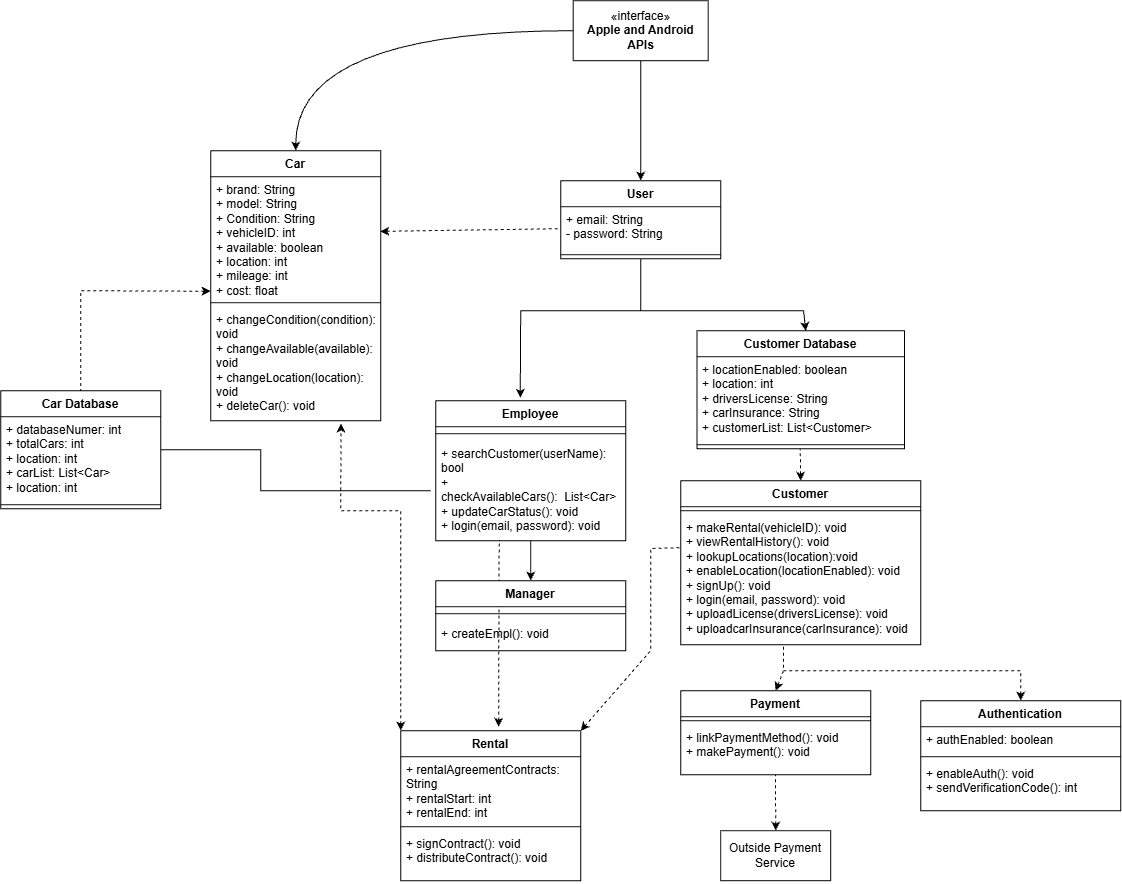

The diagram above was exported from draw.io. Its source (the exported page's mxGraphModel, read from the mxfile embedded in the PNG):
<mxGraphModel dx="1152" dy="1373" grid="1" gridSize="10" guides="1" tooltips="1" connect="1" arrows="1" fold="1" page="1" pageScale="1" pageWidth="850" pageHeight="1100" math="0" shadow="0">
  <root>
    <mxCell id="0" />
    <mxCell id="1" parent="0" />
    <mxCell id="t0pCpzzVITCvBhLHGpZF-1" parent="1" style="swimlane;fontStyle=1;align=center;verticalAlign=top;childLayout=stackLayout;horizontal=1;startSize=26;horizontalStack=0;resizeParent=1;resizeParentMax=0;resizeLast=0;collapsible=1;marginBottom=0;whiteSpace=wrap;html=1;" value="Car" vertex="1">
      <mxGeometry height="270" width="170" x="350" y="360" as="geometry" />
    </mxCell>
    <mxCell id="t0pCpzzVITCvBhLHGpZF-2" parent="t0pCpzzVITCvBhLHGpZF-1" style="text;strokeColor=none;fillColor=none;align=left;verticalAlign=top;spacingLeft=4;spacingRight=4;overflow=hidden;rotatable=0;points=[[0,0.5],[1,0.5]];portConstraint=eastwest;whiteSpace=wrap;html=1;" value="+ brand: String&lt;div&gt;+ model: String&lt;/div&gt;&lt;div&gt;+ Condition: String&lt;/div&gt;&lt;div&gt;+ vehicleID: int&lt;/div&gt;&lt;div&gt;+ available: boolean&lt;/div&gt;&lt;div&gt;+ location: int&lt;/div&gt;&lt;div&gt;+ mileage: int&lt;/div&gt;&lt;div&gt;+ cost: float&lt;/div&gt;" vertex="1">
      <mxGeometry height="122" width="170" y="26" as="geometry" />
    </mxCell>
    <mxCell id="t0pCpzzVITCvBhLHGpZF-3" parent="t0pCpzzVITCvBhLHGpZF-1" style="line;strokeWidth=1;fillColor=none;align=left;verticalAlign=middle;spacingTop=-1;spacingLeft=3;spacingRight=3;rotatable=0;labelPosition=right;points=[];portConstraint=eastwest;strokeColor=inherit;" value="" vertex="1">
      <mxGeometry height="8" width="170" y="148" as="geometry" />
    </mxCell>
    <mxCell id="t0pCpzzVITCvBhLHGpZF-4" parent="t0pCpzzVITCvBhLHGpZF-1" style="text;strokeColor=none;fillColor=none;align=left;verticalAlign=top;spacingLeft=4;spacingRight=4;overflow=hidden;rotatable=0;points=[[0,0.5],[1,0.5]];portConstraint=eastwest;whiteSpace=wrap;html=1;" value="+ changeCondition(condition): void&lt;div&gt;+ changeAvailable(available): void&lt;br&gt;&lt;div&gt;+ changeLocation(location): void&lt;/div&gt;&lt;/div&gt;&lt;div&gt;+ deleteCar(): void&lt;/div&gt;" vertex="1">
      <mxGeometry height="114" width="170" y="156" as="geometry" />
    </mxCell>
    <mxCell id="t0pCpzzVITCvBhLHGpZF-5" parent="1" style="swimlane;fontStyle=1;align=center;verticalAlign=top;childLayout=stackLayout;horizontal=1;startSize=26;horizontalStack=0;resizeParent=1;resizeParentMax=0;resizeLast=0;collapsible=1;marginBottom=0;whiteSpace=wrap;html=1;" value="User" vertex="1">
      <mxGeometry height="78" width="160" x="700" y="390" as="geometry" />
    </mxCell>
    <mxCell id="t0pCpzzVITCvBhLHGpZF-6" parent="t0pCpzzVITCvBhLHGpZF-5" style="text;strokeColor=none;fillColor=none;align=left;verticalAlign=top;spacingLeft=4;spacingRight=4;overflow=hidden;rotatable=0;points=[[0,0.5],[1,0.5]];portConstraint=eastwest;whiteSpace=wrap;html=1;" value="+ email: String&lt;div&gt;- password: String&lt;br&gt;&lt;/div&gt;" vertex="1">
      <mxGeometry height="44" width="160" y="26" as="geometry" />
    </mxCell>
    <mxCell id="t0pCpzzVITCvBhLHGpZF-7" parent="t0pCpzzVITCvBhLHGpZF-5" style="line;strokeWidth=1;fillColor=none;align=left;verticalAlign=middle;spacingTop=-1;spacingLeft=3;spacingRight=3;rotatable=0;labelPosition=right;points=[];portConstraint=eastwest;strokeColor=inherit;" value="" vertex="1">
      <mxGeometry height="8" width="160" y="70" as="geometry" />
    </mxCell>
    <mxCell id="t0pCpzzVITCvBhLHGpZF-9" parent="1" style="swimlane;fontStyle=1;align=center;verticalAlign=top;childLayout=stackLayout;horizontal=1;startSize=26;horizontalStack=0;resizeParent=1;resizeParentMax=0;resizeLast=0;collapsible=1;marginBottom=0;whiteSpace=wrap;html=1;" value="Payment" vertex="1">
      <mxGeometry height="84" width="190" x="820" y="900" as="geometry" />
    </mxCell>
    <mxCell id="t0pCpzzVITCvBhLHGpZF-11" parent="t0pCpzzVITCvBhLHGpZF-9" style="line;strokeWidth=1;fillColor=none;align=left;verticalAlign=middle;spacingTop=-1;spacingLeft=3;spacingRight=3;rotatable=0;labelPosition=right;points=[];portConstraint=eastwest;strokeColor=inherit;" value="" vertex="1">
      <mxGeometry height="8" width="190" y="26" as="geometry" />
    </mxCell>
    <mxCell id="t0pCpzzVITCvBhLHGpZF-12" parent="t0pCpzzVITCvBhLHGpZF-9" style="text;strokeColor=none;fillColor=none;align=left;verticalAlign=top;spacingLeft=4;spacingRight=4;overflow=hidden;rotatable=0;points=[[0,0.5],[1,0.5]];portConstraint=eastwest;whiteSpace=wrap;html=1;" value="+ linkPaymentMethod(): void&lt;div&gt;+ makePayment(): void&lt;/div&gt;" vertex="1">
      <mxGeometry height="50" width="190" y="34" as="geometry" />
    </mxCell>
    <mxCell id="t0pCpzzVITCvBhLHGpZF-14" parent="1" style="swimlane;fontStyle=1;align=center;verticalAlign=top;childLayout=stackLayout;horizontal=1;startSize=26;horizontalStack=0;resizeParent=1;resizeParentMax=0;resizeLast=0;collapsible=1;marginBottom=0;whiteSpace=wrap;html=1;" value="Employee" vertex="1">
      <mxGeometry height="140" width="190" x="575" y="610" as="geometry" />
    </mxCell>
    <mxCell id="t0pCpzzVITCvBhLHGpZF-16" parent="t0pCpzzVITCvBhLHGpZF-14" style="line;strokeWidth=1;fillColor=none;align=left;verticalAlign=middle;spacingTop=-1;spacingLeft=3;spacingRight=3;rotatable=0;labelPosition=right;points=[];portConstraint=eastwest;strokeColor=inherit;" value="" vertex="1">
      <mxGeometry height="14" width="190" y="26" as="geometry" />
    </mxCell>
    <mxCell id="t0pCpzzVITCvBhLHGpZF-17" parent="t0pCpzzVITCvBhLHGpZF-14" style="text;strokeColor=none;fillColor=none;align=left;verticalAlign=top;spacingLeft=4;spacingRight=4;overflow=hidden;rotatable=0;points=[[0,0.5],[1,0.5]];portConstraint=eastwest;whiteSpace=wrap;html=1;" value="+ searchCustomer(userName): bool&lt;div&gt;+ checkAvailableCars():&amp;nbsp;&lt;span style=&quot;background-color: transparent; color: light-dark(rgb(0, 0, 0), rgb(255, 255, 255));&quot;&gt;&amp;nbsp;&lt;/span&gt;&lt;span style=&quot;background-color: transparent; color: light-dark(rgb(0, 0, 0), rgb(255, 255, 255));&quot;&gt;List&amp;lt;Car&amp;gt;&lt;/span&gt;&lt;/div&gt;&lt;div&gt;+ updateCarStatus(): void&lt;/div&gt;&lt;div&gt;&lt;span style=&quot;background-color: transparent; color: light-dark(rgb(0, 0, 0), rgb(255, 255, 255));&quot;&gt;+ login(email, password): void&lt;/span&gt;&lt;/div&gt;&lt;div&gt;&lt;br&gt;&lt;/div&gt;" vertex="1">
      <mxGeometry height="100" width="190" y="40" as="geometry" />
    </mxCell>
    <mxCell id="t0pCpzzVITCvBhLHGpZF-22" parent="1" style="swimlane;fontStyle=1;align=center;verticalAlign=top;childLayout=stackLayout;horizontal=1;startSize=26;horizontalStack=0;resizeParent=1;resizeParentMax=0;resizeLast=0;collapsible=1;marginBottom=0;whiteSpace=wrap;html=1;" value="Authentication" vertex="1">
      <mxGeometry height="110" width="200" x="1060" y="910" as="geometry" />
    </mxCell>
    <mxCell id="t0pCpzzVITCvBhLHGpZF-23" parent="t0pCpzzVITCvBhLHGpZF-22" style="text;strokeColor=none;fillColor=none;align=left;verticalAlign=top;spacingLeft=4;spacingRight=4;overflow=hidden;rotatable=0;points=[[0,0.5],[1,0.5]];portConstraint=eastwest;whiteSpace=wrap;html=1;" value="+ authEnabled: boolean" vertex="1">
      <mxGeometry height="26" width="200" y="26" as="geometry" />
    </mxCell>
    <mxCell id="t0pCpzzVITCvBhLHGpZF-24" parent="t0pCpzzVITCvBhLHGpZF-22" style="line;strokeWidth=1;fillColor=none;align=left;verticalAlign=middle;spacingTop=-1;spacingLeft=3;spacingRight=3;rotatable=0;labelPosition=right;points=[];portConstraint=eastwest;strokeColor=inherit;" value="" vertex="1">
      <mxGeometry height="8" width="200" y="52" as="geometry" />
    </mxCell>
    <mxCell id="t0pCpzzVITCvBhLHGpZF-25" parent="t0pCpzzVITCvBhLHGpZF-22" style="text;strokeColor=none;fillColor=none;align=left;verticalAlign=top;spacingLeft=4;spacingRight=4;overflow=hidden;rotatable=0;points=[[0,0.5],[1,0.5]];portConstraint=eastwest;whiteSpace=wrap;html=1;" value="+ enableAuth(): void&lt;div&gt;+ sendVerificationCode(): int&lt;/div&gt;" vertex="1">
      <mxGeometry height="50" width="200" y="60" as="geometry" />
    </mxCell>
    <mxCell id="N4aSzmcIBNaU8NG7JS1G-9" edge="1" parent="1" source="t0pCpzzVITCvBhLHGpZF-14" style="endArrow=none;html=1;rounded=0;startArrow=classic;startFill=1;exitX=0.445;exitY=-0.021;exitDx=0;exitDy=0;exitPerimeter=0;entryX=0.5;entryY=1;entryDx=0;entryDy=0;" target="t0pCpzzVITCvBhLHGpZF-5" value="">
      <mxGeometry height="50" relative="1" width="50" as="geometry">
        <Array as="points">
          <mxPoint x="660" y="520" />
          <mxPoint x="780" y="520" />
        </Array>
        <mxPoint x="680" y="620" as="sourcePoint" />
        <mxPoint x="770" y="520" as="targetPoint" />
      </mxGeometry>
    </mxCell>
    <mxCell id="N4aSzmcIBNaU8NG7JS1G-10" edge="1" parent="1" source="Zr1pfG7rHhKyOopJ_-J4-18" style="endArrow=none;html=1;rounded=0;startArrow=classic;startFill=1;exitX=0.524;exitY=0.003;exitDx=0;exitDy=0;exitPerimeter=0;" value="">
      <mxGeometry height="50" relative="1" width="50" as="geometry">
        <Array as="points">
          <mxPoint x="942.91" y="520" />
          <mxPoint x="780" y="520" />
        </Array>
        <mxPoint x="910" y="630" as="sourcePoint" />
        <mxPoint x="780" y="480" as="targetPoint" />
      </mxGeometry>
    </mxCell>
    <mxCell id="N4aSzmcIBNaU8NG7JS1G-11" edge="1" parent="1" source="t0pCpzzVITCvBhLHGpZF-2" style="endArrow=none;dashed=1;html=1;rounded=0;entryX=0;entryY=0.5;entryDx=0;entryDy=0;exitX=0.998;exitY=0.448;exitDx=0;exitDy=0;startArrow=classic;startFill=1;exitPerimeter=0;" target="t0pCpzzVITCvBhLHGpZF-6" value="">
      <mxGeometry height="50" relative="1" width="50" as="geometry">
        <mxPoint x="630" y="540" as="sourcePoint" />
        <mxPoint x="680" y="490" as="targetPoint" />
      </mxGeometry>
    </mxCell>
    <mxCell id="N4aSzmcIBNaU8NG7JS1G-20" parent="1" style="swimlane;fontStyle=1;align=center;verticalAlign=top;childLayout=stackLayout;horizontal=1;startSize=26;horizontalStack=0;resizeParent=1;resizeParentMax=0;resizeLast=0;collapsible=1;marginBottom=0;whiteSpace=wrap;html=1;" value="Customer" vertex="1">
      <mxGeometry height="164" width="240" x="820" y="690" as="geometry" />
    </mxCell>
    <mxCell id="N4aSzmcIBNaU8NG7JS1G-22" parent="N4aSzmcIBNaU8NG7JS1G-20" style="line;strokeWidth=1;fillColor=none;align=left;verticalAlign=middle;spacingTop=-1;spacingLeft=3;spacingRight=3;rotatable=0;labelPosition=right;points=[];portConstraint=eastwest;strokeColor=inherit;" value="" vertex="1">
      <mxGeometry height="8" width="240" y="26" as="geometry" />
    </mxCell>
    <mxCell id="N4aSzmcIBNaU8NG7JS1G-23" parent="N4aSzmcIBNaU8NG7JS1G-20" style="text;strokeColor=none;fillColor=none;align=left;verticalAlign=top;spacingLeft=4;spacingRight=4;overflow=hidden;rotatable=0;points=[[0,0.5],[1,0.5]];portConstraint=eastwest;whiteSpace=wrap;html=1;" value="+ makeRental(vehicleID): void&lt;div&gt;+ viewRentalHistory(): void&lt;/div&gt;&lt;div&gt;+ lookupLocations(location):void&lt;/div&gt;&lt;div&gt;+ enableLocation(&lt;span style=&quot;background-color: transparent; color: light-dark(rgb(0, 0, 0), rgb(255, 255, 255));&quot;&gt;locationEnabled&lt;/span&gt;&lt;span style=&quot;background-color: transparent; color: light-dark(rgb(0, 0, 0), rgb(255, 255, 255));&quot;&gt;): void&lt;/span&gt;&lt;/div&gt;&lt;div&gt;+ signUp(): void&lt;div&gt;+ login(email, password): void&lt;/div&gt;&lt;/div&gt;&lt;div&gt;+ uploadLicense(driversLicense): void&lt;/div&gt;&lt;div&gt;+ uploadcarInsurance(carInsurance): void&lt;/div&gt;" vertex="1">
      <mxGeometry height="130" width="240" y="34" as="geometry" />
    </mxCell>
    <mxCell id="N4aSzmcIBNaU8NG7JS1G-24" edge="1" parent="1" source="t0pCpzzVITCvBhLHGpZF-9" style="endArrow=none;dashed=1;html=1;rounded=0;entryX=0.428;entryY=1.012;entryDx=0;entryDy=0;entryPerimeter=0;exitX=0.5;exitY=0;exitDx=0;exitDy=0;startArrow=classic;startFill=1;" target="N4aSzmcIBNaU8NG7JS1G-23" value="">
      <mxGeometry height="50" relative="1" width="50" as="geometry">
        <Array as="points">
          <mxPoint x="922.72" y="880" />
        </Array>
        <mxPoint x="970" y="920" as="sourcePoint" />
        <mxPoint x="1020" y="870" as="targetPoint" />
      </mxGeometry>
    </mxCell>
    <mxCell id="N4aSzmcIBNaU8NG7JS1G-25" edge="1" parent="1" source="t0pCpzzVITCvBhLHGpZF-22" style="endArrow=none;dashed=1;html=1;rounded=0;exitX=0.5;exitY=0;exitDx=0;exitDy=0;startArrow=classic;startFill=1;" value="">
      <mxGeometry height="50" relative="1" width="50" as="geometry">
        <Array as="points">
          <mxPoint x="1160" y="880" />
        </Array>
        <mxPoint x="1053" y="943" as="sourcePoint" />
        <mxPoint x="920" y="880" as="targetPoint" />
      </mxGeometry>
    </mxCell>
    <mxCell id="N4aSzmcIBNaU8NG7JS1G-30" parent="1" style="swimlane;fontStyle=1;align=center;verticalAlign=top;childLayout=stackLayout;horizontal=1;startSize=26;horizontalStack=0;resizeParent=1;resizeParentMax=0;resizeLast=0;collapsible=1;marginBottom=0;whiteSpace=wrap;html=1;" value="Rental" vertex="1">
      <mxGeometry height="150" width="180" x="540" y="940" as="geometry" />
    </mxCell>
    <mxCell id="N4aSzmcIBNaU8NG7JS1G-31" parent="N4aSzmcIBNaU8NG7JS1G-30" style="text;strokeColor=none;fillColor=none;align=left;verticalAlign=top;spacingLeft=4;spacingRight=4;overflow=hidden;rotatable=0;points=[[0,0.5],[1,0.5]];portConstraint=eastwest;whiteSpace=wrap;html=1;" value="+ rentalAgreementContracts: String&lt;div&gt;+ rentalStart: int&lt;/div&gt;&lt;div&gt;+ rentalEnd: int&lt;/div&gt;" vertex="1">
      <mxGeometry height="66" width="180" y="26" as="geometry" />
    </mxCell>
    <mxCell id="N4aSzmcIBNaU8NG7JS1G-32" parent="N4aSzmcIBNaU8NG7JS1G-30" style="line;strokeWidth=1;fillColor=none;align=left;verticalAlign=middle;spacingTop=-1;spacingLeft=3;spacingRight=3;rotatable=0;labelPosition=right;points=[];portConstraint=eastwest;strokeColor=inherit;" value="" vertex="1">
      <mxGeometry height="8" width="180" y="92" as="geometry" />
    </mxCell>
    <mxCell id="N4aSzmcIBNaU8NG7JS1G-33" parent="N4aSzmcIBNaU8NG7JS1G-30" style="text;strokeColor=none;fillColor=none;align=left;verticalAlign=top;spacingLeft=4;spacingRight=4;overflow=hidden;rotatable=0;points=[[0,0.5],[1,0.5]];portConstraint=eastwest;whiteSpace=wrap;html=1;" value="+ signContract(): void&lt;div&gt;+ distributeContract(): void&lt;/div&gt;&lt;div&gt;&lt;br&gt;&lt;/div&gt;" vertex="1">
      <mxGeometry height="50" width="180" y="100" as="geometry" />
    </mxCell>
    <mxCell id="qzW6x-Nq45V7D9K24uzC-5" edge="1" parent="1" source="qzW6x-Nq45V7D9K24uzC-1" style="edgeStyle=orthogonalEdgeStyle;curved=1;rounded=0;orthogonalLoop=1;jettySize=auto;html=1;entryX=0.5;entryY=0;entryDx=0;entryDy=0;" target="t0pCpzzVITCvBhLHGpZF-1">
      <mxGeometry relative="1" as="geometry" />
    </mxCell>
    <mxCell id="qzW6x-Nq45V7D9K24uzC-6" edge="1" parent="1" source="qzW6x-Nq45V7D9K24uzC-1" style="edgeStyle=orthogonalEdgeStyle;curved=1;rounded=0;orthogonalLoop=1;jettySize=auto;html=1;entryX=0.5;entryY=0;entryDx=0;entryDy=0;" target="t0pCpzzVITCvBhLHGpZF-5">
      <mxGeometry relative="1" as="geometry">
        <mxPoint x="780" y="350" as="targetPoint" />
      </mxGeometry>
    </mxCell>
    <mxCell id="qzW6x-Nq45V7D9K24uzC-1" parent="1" style="html=1;whiteSpace=wrap;" value="«interface»&lt;br&gt;&lt;b&gt;Apple and Android APIs&lt;/b&gt;" vertex="1">
      <mxGeometry height="60" width="135" x="712.5" y="210" as="geometry" />
    </mxCell>
    <mxCell id="N4aSzmcIBNaU8NG7JS1G-34" edge="1" parent="1" source="N4aSzmcIBNaU8NG7JS1G-30" style="endArrow=none;dashed=1;html=1;rounded=0;exitX=1;exitY=0;exitDx=0;exitDy=0;startArrow=classic;startFill=1;entryX=-0.003;entryY=0.254;entryDx=0;entryDy=0;entryPerimeter=0;" target="N4aSzmcIBNaU8NG7JS1G-23" value="">
      <mxGeometry height="50" relative="1" width="50" as="geometry">
        <Array as="points">
          <mxPoint x="790" y="860" />
          <mxPoint x="790" y="757.75" />
        </Array>
        <mxPoint x="830" y="700" as="sourcePoint" />
        <mxPoint x="810" y="760" as="targetPoint" />
      </mxGeometry>
    </mxCell>
    <mxCell id="N4aSzmcIBNaU8NG7JS1G-35" edge="1" parent="1" source="N4aSzmcIBNaU8NG7JS1G-30" style="endArrow=classic;dashed=1;html=1;rounded=0;exitX=0;exitY=0;exitDx=0;exitDy=0;entryX=0.767;entryY=1.025;entryDx=0;entryDy=0;entryPerimeter=0;startArrow=classic;startFill=1;endFill=1;" target="t0pCpzzVITCvBhLHGpZF-4" value="">
      <mxGeometry height="50" relative="1" width="50" as="geometry">
        <Array as="points">
          <mxPoint x="540" y="720" />
          <mxPoint x="480" y="720" />
        </Array>
        <mxPoint x="590" y="956" as="sourcePoint" />
        <mxPoint x="710" y="820" as="targetPoint" />
      </mxGeometry>
    </mxCell>
    <mxCell id="N4aSzmcIBNaU8NG7JS1G-37" edge="1" parent="1" source="N4aSzmcIBNaU8NG7JS1G-30" style="endArrow=none;dashed=1;html=1;rounded=0;exitX=0.544;exitY=-0.026;exitDx=0;exitDy=0;entryX=0.334;entryY=0.992;entryDx=0;entryDy=0;entryPerimeter=0;startArrow=classic;startFill=1;exitPerimeter=0;" target="t0pCpzzVITCvBhLHGpZF-17" value="">
      <mxGeometry height="50" relative="1" width="50" as="geometry">
        <mxPoint x="570" y="936" as="sourcePoint" />
        <mxPoint x="670" y="800" as="targetPoint" />
      </mxGeometry>
    </mxCell>
    <mxCell id="qzW6x-Nq45V7D9K24uzC-8" parent="1" style="html=1;whiteSpace=wrap;" value="Outside Payment Service" vertex="1">
      <mxGeometry height="50" width="110" x="860" y="1040" as="geometry" />
    </mxCell>
    <mxCell id="qzW6x-Nq45V7D9K24uzC-13" edge="1" parent="1" source="qzW6x-Nq45V7D9K24uzC-8" style="endArrow=none;dashed=1;html=1;rounded=0;exitX=0.5;exitY=0;exitDx=0;exitDy=0;startArrow=classic;startFill=1;entryX=0.499;entryY=1.003;entryDx=0;entryDy=0;entryPerimeter=0;" target="t0pCpzzVITCvBhLHGpZF-12" value="">
      <mxGeometry height="50" relative="1" width="50" as="geometry">
        <Array as="points" />
        <mxPoint x="915.5" y="1035.02" as="sourcePoint" />
        <mxPoint x="910" y="1010" as="targetPoint" />
      </mxGeometry>
    </mxCell>
    <mxCell id="Zr1pfG7rHhKyOopJ_-J4-1" parent="1" style="swimlane;fontStyle=1;align=center;verticalAlign=top;childLayout=stackLayout;horizontal=1;startSize=26;horizontalStack=0;resizeParent=1;resizeParentMax=0;resizeLast=0;collapsible=1;marginBottom=0;whiteSpace=wrap;html=1;" value="Car Database" vertex="1">
      <mxGeometry height="118" width="160" x="140" y="600" as="geometry" />
    </mxCell>
    <mxCell id="Zr1pfG7rHhKyOopJ_-J4-2" parent="Zr1pfG7rHhKyOopJ_-J4-1" style="text;strokeColor=none;fillColor=none;align=left;verticalAlign=top;spacingLeft=4;spacingRight=4;overflow=hidden;rotatable=0;points=[[0,0.5],[1,0.5]];portConstraint=eastwest;whiteSpace=wrap;html=1;" value="&lt;div&gt;+ databaseNumer: int&lt;/div&gt;&lt;div&gt;+ totalCars: int&lt;/div&gt;&lt;div&gt;+ location: int&lt;/div&gt;&lt;div&gt;+ carList: List&amp;lt;Car&amp;gt;&lt;/div&gt;&lt;div&gt;+ location: int&lt;/div&gt;" vertex="1">
      <mxGeometry height="84" width="160" y="26" as="geometry" />
    </mxCell>
    <mxCell id="Zr1pfG7rHhKyOopJ_-J4-3" parent="Zr1pfG7rHhKyOopJ_-J4-1" style="line;strokeWidth=1;fillColor=none;align=left;verticalAlign=middle;spacingTop=-1;spacingLeft=3;spacingRight=3;rotatable=0;labelPosition=right;points=[];portConstraint=eastwest;strokeColor=inherit;" value="" vertex="1">
      <mxGeometry height="8" width="160" y="110" as="geometry" />
    </mxCell>
    <mxCell id="Zr1pfG7rHhKyOopJ_-J4-6" edge="1" parent="1" source="t0pCpzzVITCvBhLHGpZF-2" style="endArrow=none;dashed=1;html=1;rounded=0;entryX=0.5;entryY=0;entryDx=0;entryDy=0;startArrow=classic;startFill=1;exitX=0;exitY=0.939;exitDx=0;exitDy=0;exitPerimeter=0;" target="Zr1pfG7rHhKyOopJ_-J4-1" value="">
      <mxGeometry height="50" relative="1" width="50" as="geometry">
        <Array as="points">
          <mxPoint x="220" y="500" />
        </Array>
        <mxPoint x="220" y="480" as="sourcePoint" />
        <mxPoint x="452" y="310" as="targetPoint" />
      </mxGeometry>
    </mxCell>
    <mxCell id="Zr1pfG7rHhKyOopJ_-J4-7" edge="1" parent="1" source="Zr1pfG7rHhKyOopJ_-J4-2" style="endArrow=none;html=1;rounded=0;startArrow=none;startFill=0;exitX=1.003;exitY=0.393;exitDx=0;exitDy=0;exitPerimeter=0;" value="">
      <mxGeometry height="50" relative="1" width="50" as="geometry">
        <Array as="points">
          <mxPoint x="400" y="659" />
          <mxPoint x="400" y="700" />
        </Array>
        <mxPoint x="340" y="837" as="sourcePoint" />
        <mxPoint x="570" y="700" as="targetPoint" />
      </mxGeometry>
    </mxCell>
    <mxCell id="Zr1pfG7rHhKyOopJ_-J4-18" parent="1" style="swimlane;fontStyle=1;align=center;verticalAlign=top;childLayout=stackLayout;horizontal=1;startSize=26;horizontalStack=0;resizeParent=1;resizeParentMax=0;resizeLast=0;collapsible=1;marginBottom=0;whiteSpace=wrap;html=1;" value="Customer Database" vertex="1">
      <mxGeometry height="118" width="207.5" x="836.25" y="540" as="geometry" />
    </mxCell>
    <mxCell id="Zr1pfG7rHhKyOopJ_-J4-19" parent="Zr1pfG7rHhKyOopJ_-J4-18" style="text;strokeColor=none;fillColor=none;align=left;verticalAlign=top;spacingLeft=4;spacingRight=4;overflow=hidden;rotatable=0;points=[[0,0.5],[1,0.5]];portConstraint=eastwest;whiteSpace=wrap;html=1;" value="+ locationEnabled: boolean&lt;div&gt;+ location: int&lt;/div&gt;&lt;div&gt;+ driversLicense: String&lt;/div&gt;&lt;div&gt;&lt;span style=&quot;background-color: transparent; color: light-dark(rgb(0, 0, 0), rgb(255, 255, 255));&quot;&gt;+ carInsurance: String&lt;/span&gt;&lt;/div&gt;&lt;div&gt;&lt;span style=&quot;background-color: transparent; color: light-dark(rgb(0, 0, 0), rgb(255, 255, 255));&quot;&gt;+ customerList: List&amp;lt;Customer&amp;gt;&lt;/span&gt;&lt;/div&gt;&lt;div&gt;&lt;br&gt;&lt;/div&gt;" vertex="1">
      <mxGeometry height="84" width="207.5" y="26" as="geometry" />
    </mxCell>
    <mxCell id="Zr1pfG7rHhKyOopJ_-J4-20" parent="Zr1pfG7rHhKyOopJ_-J4-18" style="line;strokeWidth=1;fillColor=none;align=left;verticalAlign=middle;spacingTop=-1;spacingLeft=3;spacingRight=3;rotatable=0;labelPosition=right;points=[];portConstraint=eastwest;strokeColor=inherit;" value="" vertex="1">
      <mxGeometry height="8" width="207.5" y="110" as="geometry" />
    </mxCell>
    <mxCell id="Zr1pfG7rHhKyOopJ_-J4-14" parent="1" style="swimlane;fontStyle=1;align=center;verticalAlign=top;childLayout=stackLayout;horizontal=1;startSize=26;horizontalStack=0;resizeParent=1;resizeParentMax=0;resizeLast=0;collapsible=1;marginBottom=0;whiteSpace=wrap;html=1;" value="Manager" vertex="1">
      <mxGeometry height="70" width="190" x="575" y="790" as="geometry" />
    </mxCell>
    <mxCell id="Zr1pfG7rHhKyOopJ_-J4-15" parent="Zr1pfG7rHhKyOopJ_-J4-14" style="line;strokeWidth=1;fillColor=none;align=left;verticalAlign=middle;spacingTop=-1;spacingLeft=3;spacingRight=3;rotatable=0;labelPosition=right;points=[];portConstraint=eastwest;strokeColor=inherit;" value="" vertex="1">
      <mxGeometry height="14" width="190" y="26" as="geometry" />
    </mxCell>
    <mxCell id="Zr1pfG7rHhKyOopJ_-J4-16" parent="Zr1pfG7rHhKyOopJ_-J4-14" style="text;strokeColor=none;fillColor=none;align=left;verticalAlign=top;spacingLeft=4;spacingRight=4;overflow=hidden;rotatable=0;points=[[0,0.5],[1,0.5]];portConstraint=eastwest;whiteSpace=wrap;html=1;" value="+ createEmpl(): void&lt;div&gt;&lt;br&gt;&lt;/div&gt;" vertex="1">
      <mxGeometry height="30" width="190" y="40" as="geometry" />
    </mxCell>
    <mxCell id="Zr1pfG7rHhKyOopJ_-J4-17" edge="1" parent="1" source="Zr1pfG7rHhKyOopJ_-J4-14" style="endArrow=none;html=1;rounded=0;startArrow=classic;startFill=1;exitX=0.5;exitY=0;exitDx=0;exitDy=0;entryX=0.5;entryY=1;entryDx=0;entryDy=0;" target="t0pCpzzVITCvBhLHGpZF-14" value="">
      <mxGeometry height="50" relative="1" width="50" as="geometry">
        <Array as="points" />
        <mxPoint x="100" y="973.8" as="sourcePoint" />
        <mxPoint x="265" y="880" as="targetPoint" />
      </mxGeometry>
    </mxCell>
    <mxCell id="Zr1pfG7rHhKyOopJ_-J4-22" edge="1" parent="1" source="N4aSzmcIBNaU8NG7JS1G-20" style="endArrow=none;dashed=1;html=1;rounded=0;exitX=0.5;exitY=0;exitDx=0;exitDy=0;entryX=0.334;entryY=0.992;entryDx=0;entryDy=0;entryPerimeter=0;startArrow=classic;startFill=1;" value="">
      <mxGeometry height="50" relative="1" width="50" as="geometry">
        <mxPoint x="939.5799999999999" y="823" as="sourcePoint" />
        <mxPoint x="939.5799999999999" y="658" as="targetPoint" />
      </mxGeometry>
    </mxCell>
  </root>
</mxGraphModel>